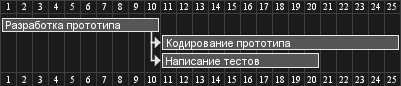

The diagram above was rendered by PlantUML. Its source (embedded in the PNG):
@startgantt
[Разработка прототипа] lasts 10 days
[Кодирование прототипа] lasts 15 days
[Написание тестов] lasts 10 days
[Кодирование прототипа] starts at [Разработка прототипа]'s end
[Написание тестов] starts at [Кодирование прототипа]'s start
@endgantt